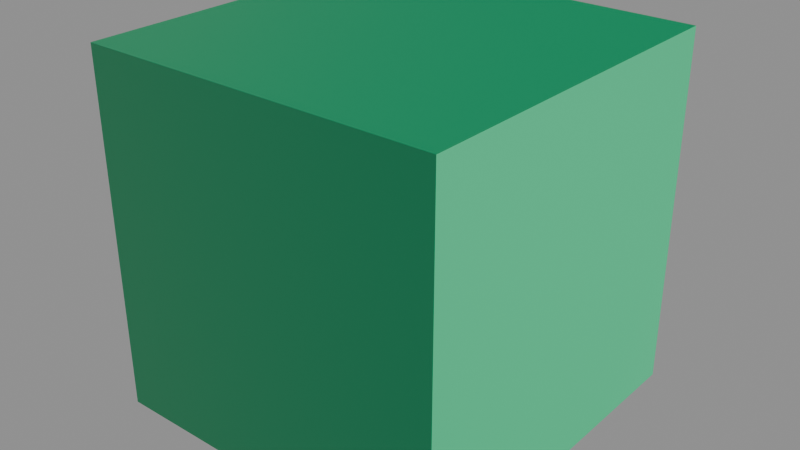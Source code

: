 # Source: normal_map_cube.blend  (saved by Blender 4.2.68; exported with 4.5.12 LTS)
import bpy
from mathutils import Matrix  # noqa: F401  (used for matrix-valued properties, if any)

bpy.ops.wm.read_factory_settings(use_empty=True)
scene = bpy.context.scene
scene.name = 'Scene'

# ---- images (referenced by path relative to the original .blend; pixels are not part of the script)
import os
ASSET_DIR = os.environ.get("B2B_ASSET_DIR", "")  # directory of the original .blend (textures are referenced by path, not embedded)
HERE = os.path.dirname(os.path.abspath(__file__))  # packed textures are extracted next to this script under _unpacked/

def load_image(name, relpath, width, height, colorspace="sRGB"):
    """Load a texture the original file referenced (path relative to the .blend, or extracted next to this script)."""
    p = next((c for c in (os.path.join(HERE, relpath), os.path.join(ASSET_DIR, relpath)) if relpath and os.path.exists(c)), "")
    if p:
        img = bpy.data.images.load(p, check_existing=True)
        img.name = name
    else:  # same state as the original file: an image datablock whose file is absent (Cycles renders it pink)
        img = bpy.data.images.new(name, width, height)
        img.source = "FILE"
        img.filepath = "//" + (relpath or name)
    img.colorspace_settings.name = colorspace
    return img
img_normal_tex = load_image('normal_tex', '_unpacked/normal_tex.0b40cf4f.png', 4, 4, 'Non-Color')
img_decoy_tex = load_image('decoy_tex', '_unpacked/decoy_tex.f6fd285c.png', 4, 4, 'sRGB')

# ---- materials (node trees are filled in below, after node groups)
mat_normalmapmat = bpy.data.materials.new('NormalMapMat')

# ---- material node trees
mat_normalmapmat.use_nodes = True; mat_normalmapmat.node_tree.nodes.clear()
_N = mat_normalmapmat.node_tree.nodes; _L = mat_normalmapmat.node_tree.links
n0 = _N.new('ShaderNodeBsdfPrincipled'); n0.name = 'Principled BSDF'; n0.location = (10, 300)
n1 = _N.new('ShaderNodeOutputMaterial'); n1.name = 'Material Output'; n1.location = (300, 300)
n2 = _N.new('ShaderNodeTexImage'); n2.name = 'Image Texture'; n2.location = (0, 0)
n2.image = img_normal_tex
n3 = _N.new('ShaderNodeNormalMap'); n3.name = 'Normal Map'; n3.location = (0, 0)
n4 = _N.new('ShaderNodeTexImage'); n4.name = 'Image Texture.001'; n4.location = (0, 0)
n4.image = img_decoy_tex
_L.new(n0.outputs[0], n1.inputs[0])
_L.new(n2.outputs[0], n3.inputs[1])
_L.new(n3.outputs[0], n0.inputs[5])
_L.new(n4.outputs[0], n0.inputs[0])
n1.is_active_output = True

# ---- meshes
me_cube = bpy.data.meshes.new('Cube')
me_cube.from_pydata([(-0.5, -0.5, -0.5), (-0.5, -0.5, 0.5), (-0.5, 0.5, -0.5), (-0.5, 0.5, 0.5), (0.5, -0.5, -0.5), (0.5, -0.5, 0.5), (0.5, 0.5, -0.5), (0.5, 0.5, 0.5)], [], [(0, 1, 3, 2), (2, 3, 7, 6), (6, 7, 5, 4), (4, 5, 1, 0), (2, 6, 4, 0), (7, 3, 1, 5)])
_uv = me_cube.uv_layers.new(name='UVMap')
_uv.uv.foreach_set('vector', [0.375, 0.0, 0.625, 0.0, 0.625, 0.25, 0.375, 0.25, 0.375, 0.25, 0.625, 0.25, 0.625, 0.5, 0.375, 0.5, 0.375, 0.5, 0.625, 0.5, 0.625, 0.75, 0.375, 0.75, 0.375, 0.75, 0.625, 0.75, 0.625, 1.0, 0.375, 1.0, 0.125, 0.5, 0.375, 0.5, 0.375, 0.75, 0.125, 0.75, 0.625, 0.5, 0.875, 0.5, 0.875, 0.75, 0.625, 0.75])
me_cube.materials.append(mat_normalmapmat)
me_cube.update()

# ---- objects
ob_normalmapcube = bpy.data.objects.new('NormalMapCube', me_cube)

# ---- transforms, parenting, visibility, modifiers, constraints
ob_normalmapcube.location = (0.0, 0.0, 0.0)

# ---- collection membership
scene.collection.objects.link(ob_normalmapcube)

# ---- scene / render settings (as saved in the file)
scene.frame_start = 1; scene.frame_end = 250; scene.frame_set(1)
scene.render.engine = 'BLENDER_EEVEE_NEXT'
bpy.context.view_layer.update()

# ---- added for rendering (the .blend has no active camera and no usable light): camera, sun + grey world if the file has none
cam_auto = bpy.data.cameras.new('AutoCamera')
cam_auto.lens = 50.0
cam_auto.sensor_width = 36.0
cam_auto.clip_end = 1000.0
ob_auto_camera = bpy.data.objects.new('AutoCamera', cam_auto)
scene.collection.objects.link(ob_auto_camera)
ob_auto_camera.location = (1.60254, -1.92304, 1.28203)
ob_auto_camera.rotation_euler = (1.09748, -7.21219e-08, 0.694738)
scene.camera = ob_auto_camera
light_auto_sun = bpy.data.lights.new('AutoSun', 'SUN')
light_auto_sun.energy = 3.0
light_auto_sun.angle = 0.0523599
ob_auto_sun = bpy.data.objects.new('AutoSun', light_auto_sun)
scene.collection.objects.link(ob_auto_sun)
ob_auto_sun.rotation_euler = (0.872665, 0.174533, 0.523599)
if scene.world is None:
    world_auto = bpy.data.worlds.new('AutoWorld')
    world_auto.color = (0.3, 0.3, 0.3)
    scene.world = world_auto
bpy.context.view_layer.update()
